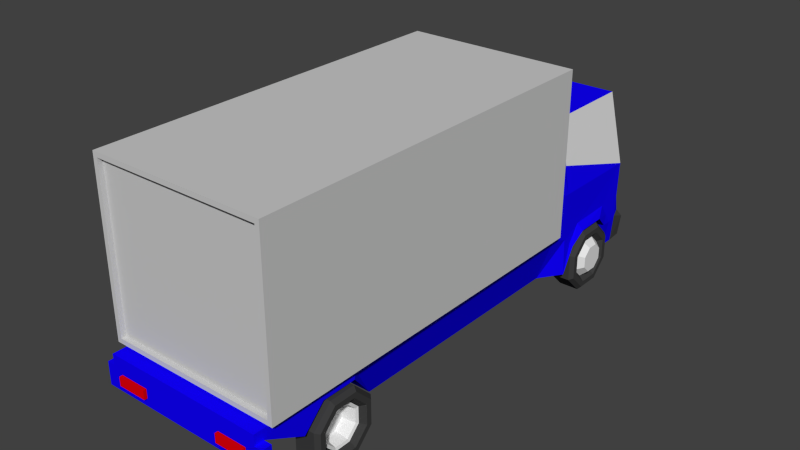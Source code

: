 # Source: truck.blend  (saved by Blender 2.72.0; exported with 4.5.12 LTS)
import bpy
from mathutils import Matrix  # noqa: F401  (used for matrix-valued properties, if any)

bpy.ops.wm.read_factory_settings(use_empty=True)
scene = bpy.context.scene
scene.name = 'Scene'

# ---- collections
col_collection_1 = bpy.data.collections.new('Collection 1'); scene.collection.children.link(col_collection_1)

# ---- materials (node trees are filled in below, after node groups)
mat_vehicletrailerregular = bpy.data.materials.new('VehicleTrailerRegular')
mat_vehicletrailerregular.alpha_threshold = 0.0
mat_vehicletrailerregular.use_transparent_shadow = False
mat_vehicletrailerregular.diffuse_color = (0.6038, 0.6038, 0.6038, 1.0)
mat_vehicletrailerregular.roughness = 0.5
mat_vehiclebodymaterial = bpy.data.materials.new('VehicleBodyMaterial')
mat_vehiclebodymaterial.alpha_threshold = 0.0
mat_vehiclebodymaterial.use_transparent_shadow = False
mat_vehiclebodymaterial.diffuse_color = (0.005712, 0.0, 1.0, 1.0)
mat_vehiclebodymaterial.roughness = 0.5
mat_vehiclewindows = bpy.data.materials.new('VehicleWindows')
mat_vehiclewindows.alpha_threshold = 0.0
mat_vehiclewindows.use_transparent_shadow = False
mat_vehiclewindows.roughness = 0.5
mat_vehiclewheelrubber = bpy.data.materials.new('VehicleWheelRubber')
mat_vehiclewheelrubber.alpha_threshold = 0.0
mat_vehiclewheelrubber.use_transparent_shadow = False
mat_vehiclewheelrubber.diffuse_color = (0.04696, 0.04696, 0.04696, 1.0)
mat_vehiclewheelrubber.roughness = 0.5
mat_vehiclelightback = bpy.data.materials.new('VehicleLightBack')
mat_vehiclelightback.alpha_threshold = 0.0
mat_vehiclelightback.use_transparent_shadow = False
mat_vehiclelightback.diffuse_color = (0.8, 0.0, 0.003809, 1.0)
mat_vehiclelightback.roughness = 0.5
mat_vehiclefrontlight = bpy.data.materials.new('VehicleFrontLight')
mat_vehiclefrontlight.alpha_threshold = 0.0
mat_vehiclefrontlight.use_transparent_shadow = False
mat_vehiclefrontlight.diffuse_color = (0.8, 0.6871, 0.2869, 1.0)
mat_vehiclefrontlight.roughness = 0.5
mat_vehiclewheelrim = bpy.data.materials.new('VehicleWheelRim')
mat_vehiclewheelrim.alpha_threshold = 0.0
mat_vehiclewheelrim.use_transparent_shadow = False
mat_vehiclewheelrim.roughness = 0.5

# ---- material node trees

# ---- world
world_world = bpy.data.worlds.new('World'); scene.world = world_world
world_world.color = (0.05088, 0.05088, 0.05088)
world_world.use_sun_shadow = False
world_world.sun_shadow_jitter_overblur = 0.0
world_world.cycles.sampling_method = 'MANUAL'
world_world.cycles.sample_map_resolution = 256

# ---- meshes
me_cube_004 = bpy.data.meshes.new('Cube.004')
me_cube_004.from_pydata([(-1.0, -1.0, -1.0), (-1.0, 1.0, -1.0), (1.0, 1.0, -1.0), (1.0, -1.0, -1.0), (-1.0, -1.0, 0.783), (-1.0, 1.0, 0.783), (1.0, 1.0, 0.783), (1.0, -1.0, 0.783), (-0.9499, -1.0, -0.9499), (-0.9499, -1.0, 0.7329), (0.9499, -1.0, 0.7329), (0.9499, -1.0, -0.9499), (-0.9499, -0.9751, -0.9499), (-0.9499, -0.9751, 0.7329), (0.9499, -0.9751, 0.7329), (0.9499, -0.9751, -0.9499)], [], [(4, 5, 1, 0), (5, 6, 2, 1), (6, 7, 3, 2), (8, 11, 15, 12), (0, 1, 2, 3), (7, 6, 5, 4), (8, 9, 4, 0), (10, 11, 3, 7), (9, 10, 7, 4), (11, 8, 0, 3), (14, 13, 12, 15), (10, 9, 13, 14), (11, 10, 14, 15), (9, 8, 12, 13)])
me_cube_004.materials.append(mat_vehicletrailerregular)
me_cube_004.use_remesh_preserve_volume = False
me_cube_004.use_remesh_preserve_attributes = False
me_cube_004.use_mirror_vertex_groups = False
me_cube_004.update()
me_cube_003 = bpy.data.meshes.new('Cube.003')
me_cube_003.from_pydata([(0.9543, 0.8505, -0.7442), (0.7936, -0.8339, -0.7567), (0.0, -0.8339, -0.2509), (0.0, 0.859, -0.423), (0.8146, 0.62, 0.9631), (0.9019, -0.7827, 1.0), (1.0, -0.8339, -0.2509), (0.9548, 0.859, -0.423), (0.9037, 0.8135, 0.18), (1.019, -0.8339, 0.2), (0.0, 0.657, 0.9651), (0.0, 0.8505, -0.7535), (0.0, -0.7827, 1.002), (0.0, -0.8339, -0.7567), (0.0, 0.8505, 0.1666), (0.0, -0.8339, 0.2), (1.0, -6.057, -0.3316), (0.0, -6.057, -0.2174), (1.0, -6.057, -0.221), (0.0, -6.057, -0.3316), (0.8903, 0.5646, 1.0), (0.9741, 0.7019, -0.7455), (1.0, 0.7128, -0.4438), (1.008, 0.7323, 0.18), (0.0, 0.7019, -0.7539), (0.0, 0.5435, 1.002), (0.944, 0.9109, -0.7087), (-0.001971, 0.9109, -0.4801), (0.966, 0.9109, -0.4801), (-0.001971, 0.9109, -0.7158), (0.9996, 0.8551, -0.7074), (1.029, 0.8636, -0.4783), (1.057, -0.221, -0.3183), (1.0, -0.2702, -0.229), (1.051, 0.2127, -0.3157), (1.0, 0.3557, -0.2168), (0.0, -0.2308, -0.3025), (0.0, 0.2002, -0.3019), (0.979, 0.5036, -0.7412), (0.0, 0.5492, -0.7738), (1.0, 0.5816, -0.4812), (1.0, -0.5675, -0.3358), (0.9933, -0.5242, -0.7547), (0.0, -0.5068, -0.7303), (1.033, -0.409, -0.4521), (1.0, -0.4282, -0.411), (0.0, -0.445, -0.4894), (1.023, 0.4009, -0.4567), (1.0, 0.4796, -0.3618), (0.0, 0.4355, -0.494), (0.881, -0.565, 1.0), (1.021, -0.593, 0.1973), (0.9555, -0.5828, 0.4907), (0.0, -0.6077, 1.002), (0.0, -4.621, -0.2207), (0.0, -4.621, -0.3316), (1.0, -4.621, -0.221), (1.0, -4.621, -0.3316), (0.0, -5.928, -0.3316), (1.0, -5.928, -0.3316), (0.0, -5.928, -0.2177), (1.0, -5.928, -0.221), (1.0, -6.057, -0.5687), (0.0, -6.057, -0.5687), (0.0, -5.928, -0.5687), (1.0, -5.928, -0.5687), (1.097, -6.057, -0.3316), (1.097, -5.928, -0.3316), (1.097, -6.057, -0.5687), (1.097, -5.928, -0.5687), (0.0, -4.151, -0.2245), (1.0, -4.151, -0.2248), (0.0, -4.151, -0.7397), (0.7936, -4.151, -0.7397), (0.0, -5.089, -0.2192), (1.0, -5.089, -0.221), (0.0, -5.096, -0.3316), (1.0, -5.096, -0.3316), (0.0, -5.381, -0.554), (1.0, -5.381, -0.554), (0.0, -5.381, -0.2189), (1.0, -5.381, -0.221)], [], [(50, 5, 9, 51, 52), (24, 11, 0, 21), (51, 9, 6, 41), (9, 15, 2, 6), (60, 58, 19, 17), (13, 43, 42, 1), (20, 4, 10, 25), (14, 8, 7, 3), (5, 12, 15, 9), (18, 17, 19, 16), (61, 60, 17, 18), (58, 59, 65, 64), (59, 61, 18, 16), (0, 26, 30), (46, 36, 32, 44), (4, 20, 23, 8), (8, 23, 22, 7), (50, 20, 25, 53), (22, 40, 38, 21), (5, 50, 53, 12), (27, 28, 26, 29), (0, 11, 29, 26), (3, 7, 28, 27), (28, 7, 31), (31, 22, 21, 30), (21, 0, 30), (26, 28, 31, 30), (7, 22, 31), (14, 10, 4, 8), (33, 45, 44, 32), (35, 33, 32, 34), (36, 37, 34, 32), (39, 24, 21, 38), (40, 48, 47, 38), (49, 39, 38, 47), (45, 41, 42, 44), (43, 46, 44, 42), (37, 49, 47, 34), (48, 35, 34, 47), (20, 50, 52, 23), (23, 52, 51), (23, 51, 41, 45, 33, 35, 48, 40, 22), (70, 72, 55, 54), (71, 70, 54, 56), (72, 73, 57, 55), (73, 71, 56, 57), (80, 78, 58, 60), (81, 80, 60, 61), (78, 79, 59, 58), (79, 81, 61, 59), (64, 65, 62, 63), (16, 62, 68, 66), (19, 58, 64, 63), (16, 19, 63, 62), (67, 66, 68, 69), (65, 59, 67, 69), (62, 65, 69, 68), (59, 16, 66, 67), (2, 13, 72, 70), (6, 2, 70, 71), (13, 1, 73, 72), (1, 6, 71, 73), (54, 55, 76, 74), (56, 54, 74, 75), (55, 57, 77, 76), (57, 56, 75, 77), (74, 76, 78, 80), (75, 74, 80, 81), (76, 77, 79, 78), (77, 75, 81, 79), (41, 6, 1, 42)])
me_cube_003.polygons.foreach_set('material_index', [0, 2, 0, 0, 0, 0, 0, 0, 0, 0, 0, 0, 0, 2, 0, 0, 0, 0, 0, 0, 2, 2, 2, 2, 2, 2, 2, 2, 1, 0, 0, 0, 0, 0, 0, 0, 0, 0, 0, 1, 0, 0, 0, 0, 0, 0, 0, 0, 0, 0, 0, 0, 0, 0, 0, 0, 0, 0, 0, 0, 0, 0, 0, 0, 0, 0, 0, 0, 0, 0, 0])
me_cube_003.materials.append(mat_vehiclebodymaterial)
me_cube_003.materials.append(mat_vehiclewindows)
me_cube_003.materials.append(mat_vehiclewheelrubber)
me_cube_003.use_remesh_preserve_volume = False
me_cube_003.use_remesh_preserve_attributes = False
me_cube_003.use_mirror_vertex_groups = False
me_cube_003.update()
me_cube_007 = bpy.data.meshes.new('Cube.007')
me_cube_007.from_pydata([(-1.0, -1.0, -1.0), (-1.0, 1.0, -1.0), (1.0, 1.0, -1.0), (1.0, -1.0, -1.0), (-1.0, -1.0, 1.0), (-1.0, 1.0, 1.0), (1.0, 1.0, 1.0), (1.0, -1.0, 1.0)], [], [(4, 5, 1, 0), (5, 6, 2, 1), (6, 7, 3, 2), (7, 4, 0, 3), (0, 1, 2, 3), (7, 6, 5, 4)])
me_cube_007.materials.append(mat_vehiclelightback)
me_cube_007.use_remesh_preserve_volume = False
me_cube_007.use_remesh_preserve_attributes = False
me_cube_007.use_mirror_vertex_groups = False
me_cube_007.update()
me_cube_006 = bpy.data.meshes.new('Cube.006')
me_cube_006.from_pydata([(-1.0, -1.0, -1.0), (-1.0, 1.0, -1.0), (1.0, 1.0, -1.0), (1.0, -1.0, -1.0), (-1.0, -1.0, 1.0), (-0.9996, 0.7558, 1.0), (1.0, 0.7558, 1.0), (1.0, -1.0, 1.0)], [], [(4, 5, 1, 0), (5, 6, 2, 1), (6, 7, 3, 2), (7, 4, 0, 3), (0, 1, 2, 3), (7, 6, 5, 4)])
me_cube_006.materials.append(mat_vehiclefrontlight)
me_cube_006.use_remesh_preserve_volume = False
me_cube_006.use_remesh_preserve_attributes = False
me_cube_006.use_mirror_vertex_groups = False
me_cube_006.update()
me_cylinder_007 = bpy.data.meshes.new('Cylinder.007')
me_cylinder_007.from_pydata([(1.499e-09, 0.15, -0.138), (1.093e-09, 0.15, 0.3317), (0.1061, 0.1061, -0.138), (0.1061, 0.1061, 0.3317), (0.15, -6.262e-09, -0.138), (0.15, -6.342e-09, 0.3317), (0.1061, -0.1061, -0.138), (0.1061, -0.1061, 0.3317), (-1.161e-08, -0.15, -0.138), (-1.202e-08, -0.15, 0.3317), (-0.1061, -0.1061, -0.138), (-0.1061, -0.1061, 0.3317), (-0.15, 2.083e-09, -0.138), (-0.15, 2.003e-09, 0.3317), (-0.1061, 0.1061, -0.138), (-0.1061, 0.1061, 0.3317), (-3.06e-09, 0.1331, 0.4162), (0.09414, 0.09414, 0.4162), (0.1331, -8.236e-10, 0.4162), (0.09414, -0.09414, 0.4162), (-5.758e-09, -0.1331, 0.4162), (-0.09414, -0.09414, 0.4162), (-0.1331, -2.357e-09, 0.4162), (-0.09414, 0.09414, 0.4162), (0.07749, 0.07749, 0.4162), (-2.68e-09, 0.1096, 0.4162), (0.1096, -8.236e-10, 0.4162), (0.07749, -0.07749, 0.4162), (-4.619e-09, -0.1096, 0.4162), (-0.07749, -0.07749, 0.4162), (-0.1096, -2.357e-09, 0.4162), (-0.07749, 0.07749, 0.4162), (0.0638, 0.0638, 0.2946), (-4.434e-09, 0.09023, 0.2946), (0.09023, -1.054e-09, 0.2946), (0.0638, -0.0638, 0.2946), (-6.03e-09, -0.09023, 0.2946), (-0.0638, -0.0638, 0.2946), (-0.09023, -2.317e-09, 0.2946), (-0.0638, 0.0638, 0.2946), (0.04314, 0.04314, 0.4739), (-3e-09, 0.061, 0.4739), (0.061, -6.001e-10, 0.4739), (0.04314, -0.04314, 0.4739), (-4.08e-09, -0.061, 0.4739), (-0.04314, -0.04314, 0.4739), (-0.061, -1.454e-09, 0.4739), (-0.04314, 0.04314, 0.4739)], [], [(0, 1, 3, 2), (2, 3, 5, 4), (4, 5, 7, 6), (6, 7, 9, 8), (8, 9, 11, 10), (10, 11, 13, 12), (1, 15, 23, 16), (14, 15, 1, 0), (12, 13, 15, 14), (0, 2, 4, 6, 8, 10, 12, 14), (25, 31, 39, 33), (15, 13, 22, 23), (13, 11, 21, 22), (11, 9, 20, 21), (9, 7, 19, 20), (7, 5, 18, 19), (5, 3, 17, 18), (3, 1, 16, 17), (25, 24, 17, 16), (24, 26, 18, 17), (26, 27, 19, 18), (27, 28, 20, 19), (28, 29, 21, 20), (29, 30, 22, 21), (30, 31, 23, 22), (31, 25, 16, 23), (33, 39, 47, 41), (31, 30, 38, 39), (30, 29, 37, 38), (29, 28, 36, 37), (28, 27, 35, 36), (27, 26, 34, 35), (26, 24, 32, 34), (24, 25, 33, 32), (40, 41, 47, 46, 45, 44, 43, 42), (39, 38, 46, 47), (38, 37, 45, 46), (37, 36, 44, 45), (36, 35, 43, 44), (35, 34, 42, 43), (34, 32, 40, 42), (32, 33, 41, 40)])
me_cylinder_007.polygons.foreach_set('material_index', [0, 0, 0, 0, 0, 0, 0, 0, 0, 0, 0, 0, 0, 0, 0, 0, 0, 0, 0, 0, 0, 0, 0, 0, 0, 0, 1, 0, 0, 0, 0, 0, 0, 0, 1, 1, 1, 1, 1, 1, 1, 1])
me_cylinder_007.materials.append(mat_vehiclewheelrubber)
me_cylinder_007.materials.append(mat_vehiclewheelrim)
me_cylinder_007.use_remesh_preserve_volume = False
me_cylinder_007.use_remesh_preserve_attributes = False
me_cylinder_007.use_mirror_vertex_groups = False
me_cylinder_007.update()
me_cylinder_008 = bpy.data.meshes.new('Cylinder.008')
me_cylinder_008.from_pydata([(0.0, 0.15, -0.25), (-4.058e-10, 0.15, 0.2197), (0.1061, 0.1061, -0.25), (0.1061, 0.1061, 0.2197), (0.15, -6.557e-09, -0.25), (0.15, -6.636e-09, 0.2197), (0.1061, -0.1061, -0.25), (0.1061, -0.1061, 0.2197), (-1.311e-08, -0.15, -0.25), (-1.352e-08, -0.15, 0.2197), (-0.1061, -0.1061, -0.25), (-0.1061, -0.1061, 0.2197), (-0.15, 1.789e-09, -0.25), (-0.15, 1.709e-09, 0.2197), (-0.1061, 0.1061, -0.25), (-0.1061, 0.1061, 0.2197), (-4.559e-09, 0.1331, 0.3042), (0.09414, 0.09414, 0.3042), (0.1331, -1.118e-09, 0.3042), (0.09414, -0.09414, 0.3042), (-7.258e-09, -0.1331, 0.3042), (-0.09414, -0.09414, 0.3042), (-0.1331, -2.652e-09, 0.3042), (-0.09414, 0.09414, 0.3042), (0.07749, 0.07749, 0.3042), (-4.18e-09, 0.1096, 0.3042), (0.1096, -1.118e-09, 0.3042), (0.07749, -0.07749, 0.3042), (-6.118e-09, -0.1096, 0.3042), (-0.07749, -0.07749, 0.3042), (-0.1096, -2.652e-09, 0.3042), (-0.07749, 0.07749, 0.3042), (0.0638, 0.0638, 0.1826), (-5.933e-09, 0.09023, 0.1826), (0.09023, -1.348e-09, 0.1826), (0.0638, -0.0638, 0.1826), (-7.529e-09, -0.09023, 0.1826), (-0.0638, -0.0638, 0.1826), (-0.09023, -2.611e-09, 0.1826), (-0.0638, 0.0638, 0.1826), (0.0553, 0.0553, 0.1608), (-6.202e-09, 0.0782, 0.1608), (0.0782, -1.693e-09, 0.1608), (0.0553, -0.0553, 0.1608), (-7.585e-09, -0.0782, 0.1608), (-0.0553, -0.0553, 0.1608), (-0.0782, -2.788e-09, 0.1608), (-0.0553, 0.0553, 0.1608), (0.04685, 0.04685, -0.135), (-1.056e-08, 0.06626, -0.135), (0.06626, -2.284e-09, -0.135), (0.04685, -0.04685, -0.135), (-1.173e-08, -0.06626, -0.135), (-0.04685, -0.04685, -0.135), (-0.06626, -3.211e-09, -0.135), (-0.04685, 0.04685, -0.135)], [], [(0, 1, 3, 2), (2, 3, 5, 4), (4, 5, 7, 6), (6, 7, 9, 8), (8, 9, 11, 10), (10, 11, 13, 12), (1, 15, 23, 16), (14, 15, 1, 0), (12, 13, 15, 14), (0, 2, 4, 6, 8, 10, 12, 14), (25, 31, 39, 33), (15, 13, 22, 23), (13, 11, 21, 22), (11, 9, 20, 21), (9, 7, 19, 20), (7, 5, 18, 19), (5, 3, 17, 18), (3, 1, 16, 17), (25, 24, 17, 16), (24, 26, 18, 17), (26, 27, 19, 18), (27, 28, 20, 19), (28, 29, 21, 20), (29, 30, 22, 21), (30, 31, 23, 22), (31, 25, 16, 23), (33, 39, 47, 41), (31, 30, 38, 39), (30, 29, 37, 38), (29, 28, 36, 37), (28, 27, 35, 36), (27, 26, 34, 35), (26, 24, 32, 34), (24, 25, 33, 32), (41, 47, 55, 49), (39, 38, 46, 47), (38, 37, 45, 46), (37, 36, 44, 45), (36, 35, 43, 44), (35, 34, 42, 43), (34, 32, 40, 42), (32, 33, 41, 40), (48, 49, 55, 54, 53, 52, 51, 50), (47, 46, 54, 55), (46, 45, 53, 54), (45, 44, 52, 53), (44, 43, 51, 52), (43, 42, 50, 51), (42, 40, 48, 50), (40, 41, 49, 48)])
me_cylinder_008.polygons.foreach_set('material_index', [0, 0, 0, 0, 0, 0, 0, 0, 0, 0, 0, 0, 0, 0, 0, 0, 0, 0, 0, 0, 0, 0, 0, 0, 0, 0, 1, 0, 0, 0, 0, 0, 0, 0, 1, 1, 1, 1, 1, 1, 1, 1, 1, 1, 1, 1, 1, 1, 1, 1])
me_cylinder_008.materials.append(mat_vehiclewheelrubber)
me_cylinder_008.materials.append(mat_vehiclewheelrim)
me_cylinder_008.use_remesh_preserve_volume = False
me_cylinder_008.use_remesh_preserve_attributes = False
me_cylinder_008.use_mirror_vertex_groups = False
me_cylinder_008.update()

# ---- objects
ob_trucktrailer = bpy.data.objects.new('TruckTrailer', me_cube_004)
ob_truckbody = bpy.data.objects.new('TruckBody', me_cube_003)
ob_lightsback = bpy.data.objects.new('LightsBack', me_cube_007)
ob_cube = bpy.data.objects.new('Cube', me_cube_006)
ob_wheelsfront = bpy.data.objects.new('WheelsFront', me_cylinder_007)
ob_wheelsback = bpy.data.objects.new('WheelsBack', me_cylinder_008)

# ---- transforms, parenting, visibility, modifiers, constraints
ob_trucktrailer.location = (0.0, -1.823, 2.605)
ob_trucktrailer.scale = (1.172, 2.532, 1.251)
ob_trucktrailer.lineart.crease_threshold = 0.0
ob_truckbody.location = (0.0, 1.546, 1.599)
ob_truckbody.scale = (1.076, 1.0, 1.262)
ob_truckbody.lineart.crease_threshold = 0.0
_m = ob_truckbody.modifiers.new('Mirror', 'MIRROR')
ob_lightsback.location = (0.7489, -4.53, 1.047)
ob_lightsback.scale = (0.1987, 0.02467, 0.05941)
ob_lightsback.lineart.crease_threshold = 0.0
_m = ob_lightsback.modifiers.new('Mirror', 'MIRROR')
_m.mirror_object = ob_truckbody
ob_cube.location = (0.7101, 2.369, 1.512)
ob_cube.rotation_euler = (0.0, -0.0, -0.005247)
ob_cube.scale = (0.1615, 0.0559, 0.1078)
ob_cube.lineart.crease_threshold = 0.0
_m = ob_cube.modifiers.new('Mirror', 'MIRROR')
_m.mirror_object = ob_truckbody
ob_wheelsfront.location = (0.9119, 1.546, 0.7167)
ob_wheelsfront.rotation_euler = (-1.571, 1.183, -1.571)
ob_wheelsfront.scale = (3.154, 3.154, 0.5737)
ob_wheelsfront.lineart.crease_threshold = 0.0
_m = ob_wheelsfront.modifiers.new('Mirror', 'MIRROR')
_m.mirror_object = ob_truckbody
ob_wheelsback.location = (0.9829, -3.305, 0.7167)
ob_wheelsback.rotation_euler = (-1.571, 1.183, -1.571)
ob_wheelsback.scale = (3.154, 3.154, 0.5737)
ob_wheelsback.lineart.crease_threshold = 0.0
_m = ob_wheelsback.modifiers.new('Mirror', 'MIRROR')
_m.mirror_object = ob_truckbody

# ---- collection membership
col_collection_1.objects.link(ob_trucktrailer)
col_collection_1.objects.link(ob_truckbody)
col_collection_1.objects.link(ob_lightsback)
col_collection_1.objects.link(ob_cube)
col_collection_1.objects.link(ob_wheelsfront)
col_collection_1.objects.link(ob_wheelsback)

# ---- scene / render settings (as saved in the file)
scene.frame_start = 1; scene.frame_end = 250; scene.frame_set(13)
scene.render.engine = 'BLENDER_EEVEE_NEXT'
scene.render.resolution_percentage = 50
scene.render.dither_intensity = 0.0
scene.cycles.use_denoising = False
scene.cycles.samples = 10
scene.cycles.sampling_pattern = 'TABULATED_SOBOL'
scene.cycles.light_sampling_threshold = 0.0
scene.cycles.use_adaptive_sampling = False
scene.cycles.use_light_tree = False
scene.cycles.blur_glossy = 0.0
scene.cycles.pixel_filter_type = 'GAUSSIAN'
scene.cycles.sample_clamp_indirect = 0.0
scene.view_settings.view_transform = 'Standard'
bpy.context.view_layer.update()

# ---- added for rendering (the .blend has no active camera and no usable light): camera, sun
cam_auto = bpy.data.cameras.new('AutoCamera')
cam_auto.lens = 50.0
cam_auto.sensor_width = 36.0
cam_auto.clip_end = 1000.0
ob_auto_camera = bpy.data.objects.new('AutoCamera', cam_auto)
scene.collection.objects.link(ob_auto_camera)
ob_auto_camera.location = (7.56836, -10.1312, 7.89691)
ob_auto_camera.rotation_euler = (1.09748, -7.21219e-08, 0.694738)
scene.camera = ob_auto_camera
light_auto_sun = bpy.data.lights.new('AutoSun', 'SUN')
light_auto_sun.energy = 3.0
light_auto_sun.angle = 0.0523599
ob_auto_sun = bpy.data.objects.new('AutoSun', light_auto_sun)
scene.collection.objects.link(ob_auto_sun)
ob_auto_sun.rotation_euler = (0.872665, 0.174533, 0.523599)
bpy.context.view_layer.update()
